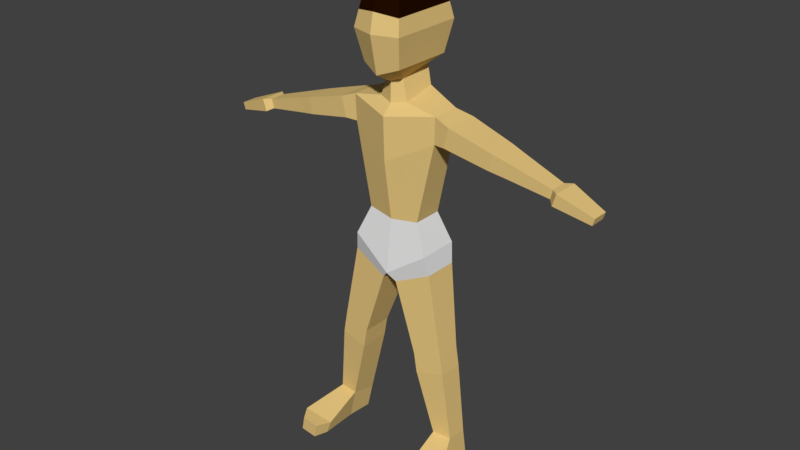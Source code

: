 # Source: human.blend  (saved by Blender 2.78.0; exported with 4.5.12 LTS)
import bpy
from mathutils import Matrix  # noqa: F401  (used for matrix-valued properties, if any)

bpy.ops.wm.read_factory_settings(use_empty=True)
scene = bpy.context.scene
scene.name = 'Scene'

# ---- collections
col_collection_1 = bpy.data.collections.new('Collection 1'); scene.collection.children.link(col_collection_1)

# ---- materials (node trees are filled in below, after node groups)
mat_skin_001 = bpy.data.materials.new('Skin.001')
mat_skin_001.alpha_threshold = 0.0
mat_skin_001.use_transparent_shadow = False
mat_skin_001.diffuse_color = (0.8, 0.5725, 0.2177, 1.0)
mat_skin_001.roughness = 0.5
mat_cloth_001 = bpy.data.materials.new('Cloth.001')
mat_cloth_001.alpha_threshold = 0.0
mat_cloth_001.use_transparent_shadow = False
mat_cloth_001.roughness = 0.5
mat_hair_001 = bpy.data.materials.new('Hair.001')
mat_hair_001.alpha_threshold = 0.0
mat_hair_001.use_transparent_shadow = False
mat_hair_001.diffuse_color = (0.01599, 0.003804, 0.0001246, 1.0)
mat_hair_001.roughness = 0.5

# ---- material node trees

# ---- world
world_world = bpy.data.worlds.new('World'); scene.world = world_world
world_world.color = (0.05088, 0.05088, 0.05088)
world_world.use_sun_shadow = False
world_world.sun_shadow_jitter_overblur = 0.0
world_world.cycles.sampling_method = 'MANUAL'

# ---- meshes
me_mesh_001 = bpy.data.meshes.new('Mesh.001')
me_mesh_001.from_pydata([(0.6381, -1.0, 12.96), (0.6381, -1.0, 14.96), (0.6381, 1.0, 12.96), (0.6381, 1.0, 14.96), (0.8029, 1.225, 13.96), (0.8029, -1.225, 13.96), (0.2487, 0.7444, 12.69), (0.2782, -0.4019, 12.49), (0.4702, 0.631, 12.06), (0.484, -0.4651, 11.84), (-0.004627, 1.121, 10.03), (1.459, 0.463, 10.79), (-0.004627, -0.9117, 10.03), (1.459, -0.4483, 10.79), (-0.01353, 0.6884, 8.055), (0.8923, 0.4938, 8.166), (-0.01353, -0.6048, 8.055), (0.8923, -0.4938, 8.166), (-0.004627, 1.166, 11.43), (1.994, -0.5172, 11.46), (1.842, -0.5096, 10.81), (1.31, 0.691, 7.196), (1.31, -0.691, 7.196), (1.493, 0.4809, 11.65), (-0.004627, -0.9501, 11.43), (1.493, -0.4676, 11.65), (1.856, 0.6415, 10.82), (2.008, 0.6339, 11.47), (3.436, -0.4321, 11.05), (3.447, 0.523, 11.06), (3.31, -0.4258, 10.52), (3.321, 0.5292, 10.52), (3.895, -0.379, 10.91), (3.905, 0.4619, 10.92), (3.784, -0.3735, 10.44), (3.794, 0.4675, 10.44), (5.299, -0.2385, 10.48), (5.306, 0.2968, 10.49), (5.229, -0.235, 10.18), (5.235, 0.3003, 10.19), (5.516, -0.4165, 10.48), (5.526, 0.4689, 10.48), (5.399, -0.4107, 10.09), (5.409, 0.4747, 10.1), (6.635, -0.2497, 10.05), (6.641, 0.2831, 10.05), (6.564, -0.2462, 9.818), (6.57, 0.2866, 9.822), (1.429, 0.5617, 6.564), (0.2421, -0.7027, 6.024), (1.426, -0.5731, 6.575), (0.2459, 0.6871, 6.011), (1.926, 0.2241, 3.915), (0.9859, -0.7054, 3.729), (1.926, -0.6102, 3.924), (0.9863, 0.3163, 3.719), (2.036, 0.2177, 3.275), (1.096, -0.7119, 3.089), (2.036, -0.6166, 3.283), (1.096, 0.3099, 3.079), (2.308, 0.2019, 0.8758), (1.679, -0.5568, 0.9306), (2.302, -0.4937, 0.9306), (1.639, 0.2676, 0.7362), (2.443, 0.1941, -0.08226), (1.869, -0.5937, -0.06243), (2.697, -0.5098, -0.06243), (1.82, 0.2552, -0.08226), (1.911, -2.238, 0.3822), (2.533, -2.175, 0.3822), (1.998, -2.243, -0.08226), (2.621, -2.18, -0.08226), (0.7205, 1.112, 14.46), (0.7205, -1.112, 14.46), (2.839, -1.721, 0.3822), (3.002, -1.726, -0.08226), (1.685, -1.784, 0.3822), (1.848, -1.789, -0.08226), (-0.6381, -1.0, 12.96), (-0.6381, -1.0, 14.96), (-0.6381, 1.0, 12.96), (-0.6381, 1.0, 14.96), (0.0, 1.225, 12.73), (0.0, 0.9889, 15.18), (-0.8029, 1.225, 13.96), (-0.8029, -1.225, 13.96), (0.0, -1.225, 12.73), (0.0, -0.9889, 15.18), (0.0, -1.471, 13.96), (0.0, 1.471, 13.96), (0.0, 0.9117, 12.52), (-0.2487, 0.7444, 12.69), (0.0, -0.6054, 12.4), (-0.2782, -0.4019, 12.49), (0.0, 0.775, 11.93), (-0.4702, 0.631, 12.06), (0.0, -0.6275, 11.76), (-0.484, -0.4651, 11.84), (0.004627, 1.121, 10.03), (-1.459, 0.463, 10.79), (0.004627, -0.9117, 10.03), (-1.459, -0.4483, 10.79), (0.01353, 0.6884, 8.055), (-0.8923, 0.4938, 8.166), (0.01353, -0.6048, 8.055), (-0.8923, -0.4938, 8.166), (0.004627, 1.166, 11.43), (-1.994, -0.5172, 11.46), (0.0, 0.8463, 6.294), (-1.842, -0.5096, 10.81), (-1.31, 0.691, 7.196), (0.0, -0.8463, 6.294), (-1.31, -0.691, 7.196), (-1.493, 0.4809, 11.65), (0.004627, -0.9501, 11.43), (-1.493, -0.4676, 11.65), (-1.856, 0.6415, 10.82), (-2.008, 0.6339, 11.47), (-3.436, -0.4321, 11.05), (-3.447, 0.523, 11.06), (-3.31, -0.4258, 10.52), (-3.321, 0.5292, 10.52), (-3.895, -0.379, 10.91), (-3.905, 0.4619, 10.92), (-3.784, -0.3735, 10.44), (-3.794, 0.4675, 10.44), (-5.299, -0.2385, 10.48), (-5.306, 0.2968, 10.49), (-5.229, -0.235, 10.18), (-5.235, 0.3003, 10.19), (-5.516, -0.4165, 10.48), (-5.526, 0.4689, 10.48), (-5.399, -0.4107, 10.09), (-5.409, 0.4747, 10.1), (-6.635, -0.2497, 10.05), (-6.641, 0.2831, 10.05), (-6.564, -0.2462, 9.818), (-6.57, 0.2866, 9.822), (-1.429, 0.5617, 6.564), (-0.2421, -0.7027, 6.024), (-1.426, -0.5731, 6.575), (-0.2459, 0.6871, 6.011), (-1.926, 0.2241, 3.915), (-0.9859, -0.7054, 3.729), (-1.926, -0.6102, 3.924), (-0.9863, 0.3163, 3.719), (-2.036, 0.2177, 3.275), (-1.096, -0.7119, 3.089), (-2.036, -0.6166, 3.283), (-1.096, 0.3099, 3.079), (-2.308, 0.2019, 0.8758), (-1.679, -0.5568, 0.9306), (-2.302, -0.4937, 0.9306), (-1.639, 0.2676, 0.7362), (-2.443, 0.1941, -0.08226), (-1.869, -0.5937, -0.06243), (-2.697, -0.5098, -0.06243), (-1.82, 0.2552, -0.08226), (-1.911, -2.238, 0.3822), (-2.533, -2.175, 0.3822), (-1.998, -2.243, -0.08226), (-2.621, -2.18, -0.08226), (-0.7205, 1.112, 14.46), (-0.7205, -1.112, 14.46), (0.0, -1.348, 14.57), (0.0, 1.348, 14.57), (-2.839, -1.721, 0.3822), (-3.002, -1.726, -0.08226), (-1.685, -1.784, 0.3822), (-1.848, -1.789, -0.08226)], [], [(165, 83, 3, 72), (24, 25, 9, 96), (2, 0, 7, 6), (2, 4, 5, 0), (0, 86, 92, 7), (0, 5, 88, 86), (73, 1, 87, 164), (72, 73, 5, 4), (82, 89, 4, 2), (82, 2, 6, 90), (11, 13, 17, 15), (90, 6, 8, 94), (7, 92, 96, 9), (20, 26, 31, 30), (25, 24, 12, 13), (18, 23, 11, 10), (9, 25, 23, 8), (8, 23, 18, 94), (10, 11, 15, 14), (15, 17, 22, 21), (19, 28, 29, 27), (13, 12, 16, 17), (11, 23, 27, 26), (52, 54, 58, 56), (25, 13, 20, 19), (23, 25, 19, 27), (19, 20, 30, 28), (14, 15, 21, 108), (17, 16, 111, 22), (21, 22, 50, 48), (13, 11, 26, 20), (31, 29, 33, 35), (28, 32, 33, 29), (26, 27, 29, 31), (30, 31, 35, 34), (32, 36, 37, 33), (32, 34, 38, 36), (34, 35, 39, 38), (28, 30, 34, 32), (38, 39, 43, 42), (39, 37, 41, 43), (35, 33, 37, 39), (42, 43, 47, 46), (36, 40, 41, 37), (36, 38, 42, 40), (44, 46, 47, 45), (40, 44, 45, 41), (43, 41, 45, 47), (111, 108, 51, 49), (40, 42, 46, 44), (48, 50, 54, 52), (50, 49, 53, 54), (108, 21, 48, 51), (22, 111, 49, 50), (56, 58, 62, 60), (49, 51, 55, 53), (51, 48, 52, 55), (57, 59, 63, 61), (59, 56, 60, 63), (53, 55, 59, 57), (54, 53, 57, 58), (55, 52, 56, 59), (72, 3, 1, 73), (60, 62, 66, 64), (67, 64, 66, 65), (58, 57, 61, 62), (61, 63, 67, 65), (75, 74, 69, 71), (63, 60, 64, 67), (69, 68, 70, 71), (74, 76, 68, 69), (77, 75, 71, 70), (76, 77, 70, 68), (6, 7, 9, 8), (5, 73, 164, 88), (89, 165, 72, 4), (3, 83, 87, 1), (61, 65, 77, 76), (65, 66, 75, 77), (62, 61, 76, 74), (66, 62, 74, 75), (165, 162, 81, 83), (114, 96, 97, 115), (80, 91, 93, 78), (80, 78, 85, 84), (78, 93, 92, 86), (78, 86, 88, 85), (163, 164, 87, 79), (162, 84, 85, 163), (82, 80, 84, 89), (82, 90, 91, 80), (99, 103, 105, 101), (90, 94, 95, 91), (93, 97, 96, 92), (109, 120, 121, 116), (115, 101, 100, 114), (106, 98, 99, 113), (97, 95, 113, 115), (95, 94, 106, 113), (98, 102, 103, 99), (103, 110, 112, 105), (107, 117, 119, 118), (101, 105, 104, 100), (99, 116, 117, 113), (142, 146, 148, 144), (115, 107, 109, 101), (113, 117, 107, 115), (107, 118, 120, 109), (102, 108, 110, 103), (105, 112, 111, 104), (110, 138, 140, 112), (101, 109, 116, 99), (121, 125, 123, 119), (118, 119, 123, 122), (116, 121, 119, 117), (120, 124, 125, 121), (122, 123, 127, 126), (122, 126, 128, 124), (124, 128, 129, 125), (118, 122, 124, 120), (128, 132, 133, 129), (129, 133, 131, 127), (125, 129, 127, 123), (132, 136, 137, 133), (126, 127, 131, 130), (126, 130, 132, 128), (134, 135, 137, 136), (130, 131, 135, 134), (133, 137, 135, 131), (111, 139, 141, 108), (130, 134, 136, 132), (138, 142, 144, 140), (140, 144, 143, 139), (108, 141, 138, 110), (112, 140, 139, 111), (146, 150, 152, 148), (139, 143, 145, 141), (141, 145, 142, 138), (147, 151, 153, 149), (149, 153, 150, 146), (143, 147, 149, 145), (144, 148, 147, 143), (145, 149, 146, 142), (162, 163, 79, 81), (150, 154, 156, 152), (157, 155, 156, 154), (148, 152, 151, 147), (151, 155, 157, 153), (167, 161, 159, 166), (153, 157, 154, 150), (159, 161, 160, 158), (166, 159, 158, 168), (169, 160, 161, 167), (168, 158, 160, 169), (91, 95, 97, 93), (85, 88, 164, 163), (89, 84, 162, 165), (81, 79, 87, 83), (151, 168, 169, 155), (155, 169, 167, 156), (152, 166, 168, 151), (156, 167, 166, 152)])
me_mesh_001.polygons.foreach_set('use_smooth', [True] * 162)
me_mesh_001.polygons.foreach_set('material_index', [2, 0, 0, 0, 0, 0, 2, 0, 2, 0, 0, 0, 0, 0, 0, 0, 0, 0, 0, 1, 0, 0, 0, 0, 0, 0, 0, 1, 1, 1, 0, 0, 0, 0, 0, 0, 0, 0, 0, 0, 0, 0, 0, 0, 0, 0, 0, 0, 0, 0, 0, 0, 1, 1, 0, 0, 0, 0, 0, 0, 0, 0, 2, 0, 0, 0, 0, 0, 0, 0, 0, 0, 0, 0, 0, 2, 2, 0, 0, 0, 0, 2, 0, 0, 0, 0, 0, 2, 0, 2, 0, 0, 0, 0, 0, 0, 0, 0, 0, 0, 1, 0, 0, 0, 0, 0, 0, 0, 1, 1, 1, 0, 0, 0, 0, 0, 0, 0, 0, 0, 0, 0, 0, 0, 0, 0, 0, 0, 0, 0, 0, 0, 0, 1, 1, 0, 0, 0, 0, 0, 0, 0, 0, 2, 0, 0, 0, 0, 0, 0, 0, 0, 0, 0, 0, 0, 2, 2, 0, 0, 0, 0])
_k = set([(0, 2), (0, 5), (0, 7), (0, 86), (1, 3), (1, 73), (1, 87), (2, 4), (2, 6), (2, 82), (3, 72), (3, 83), (4, 5), (4, 72), (4, 89), (5, 73), (5, 88), (6, 7), (6, 8), (6, 90), (7, 9), (7, 92), (8, 9), (8, 23), (8, 94), (9, 25), (9, 96), (10, 11), (11, 13), (11, 15), (11, 23), (11, 26), (12, 13), (13, 17), (13, 20), (13, 25), (14, 15), (15, 17), (15, 21), (16, 17), (17, 22), (18, 23), (19, 20), (19, 25), (19, 27), (19, 28), (20, 26), (20, 30), (21, 22), (21, 48), (21, 108), (22, 50), (22, 111), (23, 25), (23, 27), (24, 25), (26, 27), (26, 31), (27, 29), (28, 29), (28, 30), (28, 32), (29, 31), (29, 33), (30, 31), (30, 34), (31, 35), (32, 34), (32, 36), (33, 35), (33, 37), (34, 38), (35, 39), (36, 37), (36, 38), (36, 40), (37, 39), (37, 41), (38, 39), (38, 42), (39, 43), (40, 41), (40, 42), (40, 44), (41, 43), (41, 45), (42, 43), (42, 46), (43, 47), (44, 45), (44, 46), (45, 47), (46, 47), (48, 51), (48, 52), (49, 50), (49, 51), (49, 53), (49, 111), (50, 54), (51, 55), (51, 108), (52, 54), (52, 55), (52, 56), (53, 55), (53, 57), (54, 58), (55, 59), (56, 58), (56, 60), (57, 58), (57, 59), (57, 61), (58, 62), (59, 63), (60, 62), (60, 64), (61, 62), (61, 63), (61, 65), (61, 76), (62, 66), (62, 74), (63, 67), (64, 66), (64, 67), (65, 66), (65, 67), (65, 77), (66, 75), (68, 69), (68, 70), (68, 76), (69, 71), (69, 74), (70, 71), (70, 77), (71, 75), (72, 165), (73, 164), (74, 75), (74, 76), (75, 77), (76, 77), (78, 80), (78, 85), (78, 86), (78, 93), (79, 81), (79, 87), (79, 163), (80, 82), (80, 84), (80, 91), (81, 83), (81, 162), (82, 89), (82, 90), (83, 87), (83, 165), (84, 85), (84, 89), (84, 162), (85, 88), (85, 163), (86, 88), (86, 92), (87, 164), (88, 164), (89, 165), (90, 91), (90, 94), (91, 93), (91, 95), (92, 93), (92, 96), (93, 97), (94, 95), (95, 97), (95, 113), (96, 97), (97, 115), (98, 99), (99, 101), (99, 103), (99, 113), (99, 116), (100, 101), (101, 105), (101, 109), (101, 115), (102, 103), (103, 105), (103, 110), (104, 105), (105, 112), (106, 113), (107, 109), (107, 115), (107, 117), (107, 118), (108, 110), (108, 111), (108, 141), (109, 116), (109, 120), (110, 112), (110, 138), (111, 112), (111, 139), (112, 140), (113, 115), (113, 117), (114, 115), (116, 117), (116, 121), (117, 119), (118, 119), (118, 120), (118, 122), (119, 121), (119, 123), (120, 121), (120, 124), (121, 125), (122, 124), (122, 126), (123, 125), (123, 127), (124, 128), (125, 129), (126, 127), (126, 128), (126, 130), (127, 129), (127, 131), (128, 129), (128, 132), (129, 133), (130, 131), (130, 132), (130, 134), (131, 133), (131, 135), (132, 133), (132, 136), (133, 137), (134, 135), (134, 136), (135, 137), (136, 137), (138, 141), (138, 142), (139, 140), (139, 141), (139, 143), (140, 144), (141, 145), (142, 144), (142, 145), (142, 146), (143, 145), (143, 147), (144, 148), (145, 149), (146, 148), (146, 150), (147, 148), (147, 149), (147, 151), (148, 152), (149, 153), (150, 152), (150, 154), (151, 152), (151, 153), (151, 155), (151, 168), (152, 156), (152, 166), (153, 157), (154, 156), (154, 157), (155, 156), (155, 157), (155, 169), (156, 167), (158, 159), (158, 160), (158, 168), (159, 161), (159, 166), (160, 161), (160, 169), (161, 167), (162, 165), (163, 164), (166, 167), (166, 168), (167, 169), (168, 169)])
me_mesh_001.attributes.new('sharp_edge', 'BOOLEAN', 'EDGE').data.foreach_set('value', [ (min(e.vertices), max(e.vertices)) in _k for e in me_mesh_001.edges])
me_mesh_001.materials.append(mat_skin_001)
me_mesh_001.materials.append(mat_cloth_001)
me_mesh_001.materials.append(mat_hair_001)
me_mesh_001.use_remesh_preserve_volume = False
me_mesh_001.use_remesh_preserve_attributes = False
me_mesh_001.use_mirror_vertex_groups = False
me_mesh_001.update()
me_mesh_001.normals_split_custom_set([tuple(v) for v in zip(*[iter([0.2439, 0.8864, 0.3935, 0.2439, 0.8864, 0.3935, 0.2439, 0.8864, 0.3935, 0.2439, 0.8864, 0.3935, 0.1277, -0.7134, 0.689, 0.1277, -0.7134, 0.689, 0.1277, -0.7134, 0.689, 0.1277, -0.7134, 0.689, 0.7126, 0.05096, -0.6997, 0.7126, 0.05096, -0.6997, 0.7126, 0.05096, -0.6997, 0.7126, 0.05096, -0.6997, 0.9867, 0.0, -0.1626, 0.9867, 0.0, -0.1626, 0.9867, 0.0, -0.1626, 0.9867, 0.0, -0.1626, 0.4581, -0.3914, -0.7981, 0.4581, -0.3914, -0.7981, 0.4581, -0.3914, -0.7981, 0.4581, -0.3914, -0.7981, 0.3336, -0.917, -0.2187, 0.3336, -0.917, -0.2187, 0.3336, -0.917, -0.2187, 0.3336, -0.917, -0.2187, 0.2439, -0.8864, 0.3935, 0.2439, -0.8864, 0.3935, 0.2439, -0.8864, 0.3935, 0.2439, -0.8864, 0.3935, 0.9867, 0.0, 0.1626, 0.9867, 0.0, 0.1626, 0.9867, 0.0, 0.1626, 0.9867, 0.0, 0.1626, 0.3336, 0.917, -0.2187, 0.3336, 0.917, -0.2187, 0.3336, 0.917, -0.2187, 0.3336, 0.917, -0.2187, 0.5007, 0.3337, -0.7987, 0.5007, 0.3337, -0.7987, 0.5007, 0.3337, -0.7987, 0.5007, 0.3337, -0.7987, 0.9775, 0.0, -0.211, 0.9775, 0.0, -0.211, 0.9775, 0.0, -0.211, 0.9775, 0.0, -0.211, 0.4315, 0.896, -0.1048, 0.4315, 0.896, -0.1048, 0.4315, 0.896, -0.1048, 0.4315, 0.896, -0.1048, 0.407, -0.9048, 0.1255, 0.407, -0.9048, 0.1255, 0.407, -0.9048, 0.1255, 0.407, -0.9048, 0.1255, -0.196, 0.01104, -0.9805, -0.196, 0.01104, -0.9805, -0.196, 0.01104, -0.9805, -0.196, 0.01104, -0.9805, 0.3129, -0.9494, -0.02891, 0.3129, -0.9494, -0.02891, 0.3129, -0.9494, -0.02891, 0.3129, -0.9494, -0.02891, 0.4215, 0.9063, -0.03154, 0.4215, 0.9063, -0.03154, 0.4215, 0.9063, -0.03154, 0.4215, 0.9063, -0.03154, 0.2705, -0.09946, 0.9576, 0.2705, -0.09946, 0.9576, 0.2705, -0.09946, 0.9576, 0.2705, -0.09946, 0.9576, 0.2547, 0.8227, 0.5081, 0.2547, 0.8227, 0.5081, 0.2547, 0.8227, 0.5081, 0.2547, 0.8227, 0.5081, 0.3771, 0.9174, -0.1273, 0.3771, 0.9174, -0.1273, 0.3771, 0.9174, -0.1273, 0.3771, 0.9174, -0.1273, 0.9184, 0.0, 0.3957, 0.9184, 0.0, 0.3957, 0.9184, 0.0, 0.3957, 0.9184, 0.0, 0.3957, 0.2696, -0.01172, 0.9629, 0.2696, -0.01172, 0.9629, 0.2696, -0.01172, 0.9629, 0.2696, -0.01172, 0.9629, 0.2652, -0.9602, -0.08779, 0.2652, -0.9602, -0.08779, 0.2652, -0.9602, -0.08779, 0.2652, -0.9602, -0.08779, -0.3364, 0.9411, 0.03498, -0.3364, 0.9411, 0.03498, -0.3364, 0.9411, 0.03498, -0.3364, 0.9411, 0.03498, 0.9856, 0.001248, 0.1689, 0.9856, 0.001248, 0.1689, 0.9856, 0.001248, 0.1689, 0.9856, 0.001248, 0.1689, -0.1248, -0.9922, -0.002253, -0.1248, -0.9922, -0.002253, -0.1248, -0.9922, -0.002253, -0.1248, -0.9922, -0.002253, 0.355, -0.006828, 0.9348, 0.355, -0.006828, 0.9348, 0.355, -0.006828, 0.9348, 0.355, -0.006828, 0.9348, 0.05226, -0.9983, -0.0239, 0.05226, -0.9983, -0.0239, 0.05226, -0.9983, -0.0239, 0.05226, -0.9983, -0.0239, 0.09051, 0.9856, 0.1425, 0.09051, 0.9856, 0.1425, 0.09051, 0.9856, 0.1425, 0.09051, 0.9856, 0.1425, 0.04289, -0.9853, 0.1652, 0.04289, -0.9853, 0.1652, 0.04289, -0.9853, 0.1652, 0.04289, -0.9853, 0.1652, 0.9829, -0.0004048, 0.1843, 0.9829, -0.0004048, 0.1843, 0.9828, -0.0001748, 0.1846, 0.9828, -0.0001839, 0.1846, 0.05545, 0.004636, -0.9985, 0.05545, 0.004636, -0.9985, 0.05545, 0.004636, -0.9985, 0.05545, 0.004636, -0.9985, 0.1265, 0.9918, -0.01812, 0.1265, 0.9918, -0.01812, 0.1265, 0.9918, -0.01812, 0.1265, 0.9918, -0.01812, 0.2991, -0.01198, 0.9542, 0.2913, -0.01192, 0.9565, 0.2914, -0.01192, 0.9565, 0.2991, -0.01198, 0.9542, 0.07519, 0.9972, -0.006025, 0.07519, 0.9972, -0.006025, 0.07519, 0.9972, -0.006025, 0.07519, 0.9972, -0.006025, -0.1657, 0.01074, -0.9861, -0.1657, 0.01074, -0.9861, -0.1737, 0.01082, -0.9847, -0.1737, 0.01082, -0.9847, 0.2913, -0.01192, 0.9565, 0.2911, -0.01191, 0.9566, 0.2911, -0.01191, 0.9566, 0.2914, -0.01192, 0.9565, 0.08971, -0.9954, -0.03266, 0.08971, -0.9954, -0.03266, 0.08971, -0.9954, -0.03266, 0.08971, -0.9954, -0.03266, -0.1737, 0.01082, -0.9847, -0.1737, 0.01082, -0.9847, -0.174, 0.01082, -0.9847, -0.174, 0.01082, -0.9847, 0.1037, -0.994, -0.03591, 0.1037, -0.994, -0.03591, 0.1037, -0.994, -0.03591, 0.1037, -0.994, -0.03591, -0.46, 0.01212, -0.8878, -0.46, 0.01212, -0.8878, -0.46, 0.01212, -0.8878, -0.46, 0.01212, -0.8878, -0.6251, 0.7593, 0.181, -0.6251, 0.7593, 0.181, -0.6251, 0.7593, 0.181, -0.6251, 0.7593, 0.181, 0.1126, 0.9935, -0.01484, 0.1126, 0.9935, -0.01484, 0.1126, 0.9935, -0.01484, 0.1126, 0.9935, -0.01484, -0.2307, 0.009405, -0.973, -0.2307, 0.009405, -0.973, -0.2307, 0.009405, -0.973, -0.2307, 0.009405, -0.973, 0.02001, -0.007929, 0.9998, 0.02001, -0.007929, 0.9998, 0.02001, -0.007929, 0.9998, 0.02001, -0.007929, 0.9998, -0.6438, -0.747, 0.1656, -0.6438, -0.747, 0.1656, -0.6438, -0.747, 0.1656, -0.6438, -0.747, 0.1656, 0.957, -0.008985, -0.29, 0.957, -0.008985, -0.29, 0.957, -0.008985, -0.29, 0.957, -0.008985, -0.29, 0.3588, -0.0106, 0.9334, 0.3588, -0.0106, 0.9334, 0.3588, -0.0106, 0.9334, 0.3588, -0.0106, 0.9334, 0.1524, 0.9878, -0.03132, 0.1524, 0.9878, -0.03132, 0.1524, 0.9878, -0.03132, 0.1524, 0.9878, -0.03132, -0.7505, -0.001936, -0.6609, -0.7505, -0.001936, -0.6609, -0.7505, -0.001936, -0.6609, -0.7505, -0.001936, -0.6609, 0.1271, -0.9904, -0.0534, 0.1271, -0.9904, -0.0534, 0.1271, -0.9904, -0.0534, 0.1271, -0.9904, -0.0534, 0.9828, -0.0001839, 0.1846, 0.9828, -0.0001748, 0.1846, 0.9828, 8.298e-05, 0.1849, 0.9828, 8.298e-05, 0.1849, 0.09423, -0.995, 0.03172, 0.09423, -0.995, 0.03172, 0.09481, -0.9951, 0.02908, 0.09482, -0.9951, 0.02906, 0.2288, 0.9509, -0.2084, 0.2288, 0.9509, -0.2084, 0.2288, 0.9509, -0.2084, 0.2288, 0.9509, -0.2084, 0.221, -0.9562, -0.1918, 0.221, -0.9562, -0.1918, 0.221, -0.9562, -0.1918, 0.221, -0.9562, -0.1918, 0.9936, 0.000209, 0.1126, 0.9936, 0.000209, 0.1126, 0.9936, 0.000209, 0.1126, 0.9936, 0.000209, 0.1126, -0.9515, -0.001332, -0.3078, -0.9515, -0.001332, -0.3078, -0.9515, -0.001332, -0.3078, -0.9515, -0.001332, -0.3078, 0.1386, 0.9846, -0.1065, 0.1386, 0.9846, -0.1065, 0.1386, 0.9846, -0.1065, 0.1386, 0.9846, -0.1065, -0.9687, -0.04774, -0.2437, -0.9687, -0.04774, -0.2437, -0.9687, -0.04774, -0.2437, -0.9687, -0.04774, -0.2437, 0.09651, 0.9953, 0.005484, 0.0965, 0.9953, 0.005531, 0.09686, 0.9953, 0.005135, 0.09686, 0.9953, 0.005162, -0.9856, -0.001248, -0.1689, -0.9856, -0.001248, -0.1689, -0.9856, -0.001248, -0.1689, -0.9856, -0.001248, -0.1689, 0.09482, -0.9951, 0.02906, 0.09481, -0.9951, 0.02908, 0.09542, -0.9951, 0.02631, 0.09542, -0.9951, 0.02631, 0.09629, 0.9953, 0.006534, 0.09629, 0.9953, 0.006534, 0.0965, 0.9953, 0.005531, 0.09651, 0.9953, 0.005484, 0.9867, 0.0, 0.1626, 0.9867, 0.0, 0.1626, 0.9867, 0.0, 0.1626, 0.9867, 0.0, 0.1626, 0.9496, 0.1817, 0.2556, 0.9496, 0.1817, 0.2556, 0.9496, 0.1817, 0.2556, 0.9496, 0.1817, 0.2556, 0.0004014, -0.02545, -0.9997, 0.0004014, -0.02545, -0.9997, 0.0004014, -0.02545, -0.9997, 0.0004014, -0.02545, -0.9997, 0.1058, -0.9935, -0.04126, 0.1058, -0.9935, -0.04126, 0.1058, -0.9935, -0.04126, 0.1058, -0.9935, -0.04126, -0.9772, -0.07698, -0.1978, -0.9772, -0.07698, -0.1978, -0.9772, -0.07698, -0.1978, -0.9772, -0.07698, -0.1978, 0.7785, -0.5891, 0.2167, 0.7785, -0.5891, 0.2167, 0.7785, -0.5891, 0.2167, 0.7785, -0.5891, 0.2167, 0.09686, 0.9953, 0.005162, 0.09686, 0.9953, 0.005135, 0.09701, 0.9953, 0.005899, 0.09701, 0.9953, 0.005899, 0.1008, -0.9945, 0.03006, 0.1008, -0.9945, 0.03006, 0.1008, -0.9945, 0.03006, 0.1008, -0.9945, 0.03006, 4.647e-09, 0.0, 1.0, 4.647e-09, 0.0, 1.0, 4.647e-09, 0.0, 1.0, 4.647e-09, 0.0, 1.0, -1.176e-09, 0.0, -1.0, -1.176e-09, 0.0, -1.0, -1.176e-09, 0.0, -1.0, -1.176e-09, 0.0, -1.0, -0.8971, -0.3721, -0.2381, -0.8971, -0.3721, -0.2381, -0.8971, -0.3721, -0.2381, -0.8971, -0.3721, -0.2381, 0.9461, -0.04117, 0.3213, 0.9461, -0.04117, 0.3213, 0.9461, -0.04117, 0.3213, 0.9461, -0.04117, 0.3213, 0.3085, -0.9257, 0.2187, 0.3085, -0.9257, 0.2187, 0.3085, -0.9257, 0.2187, 0.3085, -0.9257, 0.2187, 0.3085, 0.9257, 0.2187, 0.3085, 0.9257, 0.2187, 0.3085, 0.9257, 0.2187, 0.3085, 0.9257, 0.2187, 0.3322, 0.0, 0.9432, 0.3322, 0.0, 0.9432, 0.3322, 0.0, 0.9432, 0.3322, 0.0, 0.9432, -0.9697, 0.06173, -0.2363, -0.9697, 0.06173, -0.2363, -0.9697, 0.06173, -0.2363, -0.9697, 0.06173, -0.2363, -0.001209, 0.0163, -0.9999, -0.001209, 0.0163, -0.9999, -0.001209, 0.0163, -0.9999, -0.001209, 0.0163, -0.9999, 0.02859, -0.4026, 0.9149, 0.02859, -0.4026, 0.9149, 0.02859, -0.4026, 0.9149, 0.02859, -0.4026, 0.9149, 0.9092, 0.2333, 0.3448, 0.9092, 0.2333, 0.3448, 0.9092, 0.2333, 0.3448, 0.9092, 0.2333, 0.3448, -0.2439, 0.8864, 0.3935, -0.2439, 0.8864, 0.3935, -0.2439, 0.8864, 0.3935, -0.2439, 0.8864, 0.3935, -0.1277, -0.7134, 0.689, -0.1277, -0.7134, 0.689, -0.1277, -0.7134, 0.689, -0.1277, -0.7134, 0.689, -0.7126, 0.05096, -0.6997, -0.7126, 0.05096, -0.6997, -0.7126, 0.05096, -0.6997, -0.7126, 0.05096, -0.6997, -0.9867, 0.0, -0.1626, -0.9867, 0.0, -0.1626, -0.9867, 0.0, -0.1626, -0.9867, 0.0, -0.1626, -0.4581, -0.3914, -0.7981, -0.4581, -0.3914, -0.7981, -0.4581, -0.3914, -0.7981, -0.4581, -0.3914, -0.7981, -0.3336, -0.917, -0.2187, -0.3336, -0.917, -0.2187, -0.3336, -0.917, -0.2187, -0.3336, -0.917, -0.2187, -0.2439, -0.8864, 0.3935, -0.2439, -0.8864, 0.3935, -0.2439, -0.8864, 0.3935, -0.2439, -0.8864, 0.3935, -0.9867, 0.0, 0.1626, -0.9867, 0.0, 0.1626, -0.9867, 0.0, 0.1626, -0.9867, 0.0, 0.1626, -0.3336, 0.917, -0.2187, -0.3336, 0.917, -0.2187, -0.3336, 0.917, -0.2187, -0.3336, 0.917, -0.2187, -0.5007, 0.3337, -0.7987, -0.5007, 0.3337, -0.7987, -0.5007, 0.3337, -0.7987, -0.5007, 0.3337, -0.7987, -0.9775, 0.0, -0.211, -0.9775, 0.0, -0.211, -0.9775, 0.0, -0.211, -0.9775, 0.0, -0.211, -0.4315, 0.896, -0.1048, -0.4315, 0.896, -0.1048, -0.4315, 0.896, -0.1048, -0.4315, 0.896, -0.1048, -0.407, -0.9048, 0.1255, -0.407, -0.9048, 0.1255, -0.407, -0.9048, 0.1255, -0.407, -0.9048, 0.1255, 0.196, 0.01104, -0.9805, 0.196, 0.01104, -0.9805, 0.196, 0.01104, -0.9805, 0.196, 0.01104, -0.9805, -0.3129, -0.9494, -0.02891, -0.3129, -0.9494, -0.02891, -0.3129, -0.9494, -0.02891, -0.3129, -0.9494, -0.02891, -0.4215, 0.9063, -0.03154, -0.4215, 0.9063, -0.03154, -0.4215, 0.9063, -0.03154, -0.4215, 0.9063, -0.03154, -0.2705, -0.09946, 0.9576, -0.2705, -0.09946, 0.9576, -0.2705, -0.09946, 0.9576, -0.2705, -0.09946, 0.9576, -0.2547, 0.8227, 0.5081, -0.2547, 0.8227, 0.5081, -0.2547, 0.8227, 0.5081, -0.2547, 0.8227, 0.5081, -0.3771, 0.9174, -0.1273, -0.3771, 0.9174, -0.1273, -0.3771, 0.9174, -0.1273, -0.3771, 0.9174, -0.1273, -0.9184, 0.0, 0.3957, -0.9184, 0.0, 0.3957, -0.9184, 0.0, 0.3957, -0.9184, 0.0, 0.3957, -0.2696, -0.01172, 0.9629, -0.2696, -0.01172, 0.9629, -0.2696, -0.01172, 0.9629, -0.2696, -0.01172, 0.9629, -0.2652, -0.9602, -0.08779, -0.2652, -0.9602, -0.08779, -0.2652, -0.9602, -0.08779, -0.2652, -0.9602, -0.08779, 0.3364, 0.9411, 0.03498, 0.3364, 0.9411, 0.03498, 0.3364, 0.9411, 0.03498, 0.3364, 0.9411, 0.03498, -0.9856, 0.001248, 0.1689, -0.9856, 0.001248, 0.1689, -0.9856, 0.001248, 0.1689, -0.9856, 0.001248, 0.1689, 0.1248, -0.9922, -0.002253, 0.1248, -0.9922, -0.002253, 0.1248, -0.9922, -0.002253, 0.1248, -0.9922, -0.002253, -0.355, -0.006828, 0.9348, -0.355, -0.006828, 0.9348, -0.355, -0.006828, 0.9348, -0.355, -0.006828, 0.9348, -0.05226, -0.9983, -0.0239, -0.05226, -0.9983, -0.0239, -0.05226, -0.9983, -0.0239, -0.05226, -0.9983, -0.0239, -0.09051, 0.9856, 0.1425, -0.09051, 0.9856, 0.1425, -0.09051, 0.9856, 0.1425, -0.09051, 0.9856, 0.1425, -0.04289, -0.9853, 0.1652, -0.04289, -0.9853, 0.1652, -0.04289, -0.9853, 0.1652, -0.04289, -0.9853, 0.1652, -0.9829, -0.0004048, 0.1843, -0.9828, -0.0001839, 0.1846, -0.9828, -0.0001749, 0.1846, -0.9829, -0.0004048, 0.1843, -0.05545, 0.004636, -0.9985, -0.05545, 0.004636, -0.9985, -0.05545, 0.004636, -0.9985, -0.05545, 0.004636, -0.9985, -0.1265, 0.9918, -0.01812, -0.1265, 0.9918, -0.01812, -0.1265, 0.9918, -0.01812, -0.1265, 0.9918, -0.01812, -0.2991, -0.01198, 0.9542, -0.2991, -0.01198, 0.9542, -0.2914, -0.01192, 0.9565, -0.2913, -0.01192, 0.9565, -0.07519, 0.9972, -0.006025, -0.07519, 0.9972, -0.006025, -0.07519, 0.9972, -0.006025, -0.07519, 0.9972, -0.006025, 0.1657, 0.01074, -0.9861, 0.1737, 0.01082, -0.9847, 0.1737, 0.01082, -0.9847, 0.1657, 0.01074, -0.9861, -0.2913, -0.01192, 0.9565, -0.2914, -0.01192, 0.9565, -0.2911, -0.01191, 0.9566, -0.2911, -0.01191, 0.9566, -0.08971, -0.9954, -0.03266, -0.08971, -0.9954, -0.03266, -0.08971, -0.9954, -0.03266, -0.08971, -0.9954, -0.03266, 0.1737, 0.01082, -0.9847, 0.174, 0.01082, -0.9847, 0.174, 0.01082, -0.9847, 0.1737, 0.01082, -0.9847, -0.1037, -0.994, -0.03591, -0.1037, -0.994, -0.03591, -0.1037, -0.994, -0.03591, -0.1037, -0.994, -0.03591, 0.46, 0.01212, -0.8878, 0.46, 0.01212, -0.8878, 0.46, 0.01212, -0.8878, 0.46, 0.01212, -0.8878, 0.6251, 0.7593, 0.181, 0.6251, 0.7593, 0.181, 0.6251, 0.7593, 0.181, 0.6251, 0.7593, 0.181, -0.1126, 0.9935, -0.01484, -0.1126, 0.9935, -0.01484, -0.1126, 0.9935, -0.01484, -0.1126, 0.9935, -0.01484, 0.2307, 0.009404, -0.973, 0.2307, 0.009404, -0.973, 0.2307, 0.009404, -0.973, 0.2307, 0.009404, -0.973, -0.02001, -0.007929, 0.9998, -0.02001, -0.007929, 0.9998, -0.02001, -0.007929, 0.9998, -0.02001, -0.007929, 0.9998, 0.6438, -0.747, 0.1656, 0.6438, -0.747, 0.1656, 0.6438, -0.747, 0.1656, 0.6438, -0.747, 0.1656, -0.957, -0.008986, -0.29, -0.957, -0.008986, -0.29, -0.957, -0.008986, -0.29, -0.957, -0.008986, -0.29, -0.3588, -0.0106, 0.9334, -0.3588, -0.0106, 0.9334, -0.3588, -0.0106, 0.9334, -0.3588, -0.0106, 0.9334, -0.1524, 0.9878, -0.03132, -0.1524, 0.9878, -0.03132, -0.1524, 0.9878, -0.03132, -0.1524, 0.9878, -0.03132, 0.7505, -0.001936, -0.6609, 0.7505, -0.001936, -0.6609, 0.7505, -0.001936, -0.6609, 0.7505, -0.001936, -0.6609, -0.1271, -0.9904, -0.0534, -0.1271, -0.9904, -0.0534, -0.1271, -0.9904, -0.0534, -0.1271, -0.9904, -0.0534, -0.9828, -0.0001839, 0.1846, -0.9828, 8.291e-05, 0.1849, -0.9828, 8.291e-05, 0.1849, -0.9828, -0.0001749, 0.1846, -0.09423, -0.995, 0.03172, -0.09482, -0.9951, 0.02906, -0.09481, -0.9951, 0.02908, -0.09423, -0.995, 0.03172, -0.2288, 0.9509, -0.2084, -0.2288, 0.9509, -0.2084, -0.2288, 0.9509, -0.2084, -0.2288, 0.9509, -0.2084, -0.221, -0.9562, -0.1918, -0.221, -0.9562, -0.1918, -0.221, -0.9562, -0.1918, -0.221, -0.9562, -0.1918, -0.9936, 0.000209, 0.1126, -0.9936, 0.000209, 0.1126, -0.9936, 0.000209, 0.1126, -0.9936, 0.000209, 0.1126, 0.9515, -0.001332, -0.3078, 0.9515, -0.001332, -0.3078, 0.9515, -0.001332, -0.3078, 0.9515, -0.001332, -0.3078, -0.1386, 0.9846, -0.1065, -0.1386, 0.9846, -0.1065, -0.1386, 0.9846, -0.1065, -0.1386, 0.9846, -0.1065, 0.9687, -0.04774, -0.2437, 0.9687, -0.04774, -0.2437, 0.9687, -0.04774, -0.2437, 0.9687, -0.04774, -0.2437, -0.09651, 0.9953, 0.005484, -0.09686, 0.9953, 0.005162, -0.09686, 0.9953, 0.005135, -0.0965, 0.9953, 0.005531, 0.9856, -0.001248, -0.1689, 0.9856, -0.001248, -0.1689, 0.9856, -0.001248, -0.1689, 0.9856, -0.001248, -0.1689, -0.09482, -0.9951, 0.02906, -0.09542, -0.9951, 0.02631, -0.09542, -0.9951, 0.02631, -0.09481, -0.9951, 0.02908, -0.09629, 0.9953, 0.006534, -0.09651, 0.9953, 0.005484, -0.0965, 0.9953, 0.005531, -0.09629, 0.9953, 0.006534, -0.9867, 0.0, 0.1626, -0.9867, 0.0, 0.1626, -0.9867, 0.0, 0.1626, -0.9867, 0.0, 0.1626, -0.9496, 0.1817, 0.2556, -0.9496, 0.1817, 0.2556, -0.9496, 0.1817, 0.2556, -0.9496, 0.1817, 0.2556, -0.0004014, -0.02545, -0.9997, -0.0004014, -0.02545, -0.9997, -0.0004014, -0.02545, -0.9997, -0.0004014, -0.02545, -0.9997, -0.1058, -0.9935, -0.04126, -0.1058, -0.9935, -0.04126, -0.1058, -0.9935, -0.04126, -0.1058, -0.9935, -0.04126, 0.9772, -0.07698, -0.1978, 0.9772, -0.07698, -0.1978, 0.9772, -0.07698, -0.1978, 0.9772, -0.07698, -0.1978, -0.7785, -0.5891, 0.2167, -0.7785, -0.5891, 0.2167, -0.7785, -0.5891, 0.2167, -0.7785, -0.5891, 0.2167, -0.09686, 0.9953, 0.005162, -0.09701, 0.9953, 0.005899, -0.09701, 0.9953, 0.005899, -0.09686, 0.9953, 0.005135, -0.1008, -0.9945, 0.03006, -0.1008, -0.9945, 0.03006, -0.1008, -0.9945, 0.03006, -0.1008, -0.9945, 0.03006, 0.0, 0.0, 1.0, 0.0, 0.0, 1.0, 0.0, 0.0, 1.0, 0.0, 0.0, 1.0, 0.0, 0.0, -1.0, 0.0, 0.0, -1.0, 0.0, 0.0, -1.0, 0.0, 0.0, -1.0, 0.8971, -0.3721, -0.2381, 0.8971, -0.3721, -0.2381, 0.8971, -0.3721, -0.2381, 0.8971, -0.3721, -0.2381, -0.9461, -0.04117, 0.3213, -0.9461, -0.04117, 0.3213, -0.9461, -0.04117, 0.3213, -0.9461, -0.04117, 0.3213, -0.3085, -0.9257, 0.2187, -0.3085, -0.9257, 0.2187, -0.3085, -0.9257, 0.2187, -0.3085, -0.9257, 0.2187, -0.3085, 0.9257, 0.2187, -0.3085, 0.9257, 0.2187, -0.3085, 0.9257, 0.2187, -0.3085, 0.9257, 0.2187, -0.3322, 0.0, 0.9432, -0.3322, 0.0, 0.9432, -0.3322, 0.0, 0.9432, -0.3322, 0.0, 0.9432, 0.9697, 0.06173, -0.2363, 0.9697, 0.06173, -0.2363, 0.9697, 0.06173, -0.2363, 0.9697, 0.06173, -0.2363, 0.001209, 0.0163, -0.9999, 0.001209, 0.0163, -0.9999, 0.001209, 0.0163, -0.9999, 0.001209, 0.0163, -0.9999, -0.02859, -0.4026, 0.9149, -0.02859, -0.4026, 0.9149, -0.02859, -0.4026, 0.9149, -0.02859, -0.4026, 0.9149, -0.9092, 0.2333, 0.3448, -0.9092, 0.2333, 0.3448, -0.9092, 0.2333, 0.3448, -0.9092, 0.2333, 0.3448])] * 3)])
arm_armature_001 = bpy.data.armatures.new('Armature.001')  # bones are not reproduced

# ---- objects
ob_armature = bpy.data.objects.new('Armature', arm_armature_001)
ob_cube = bpy.data.objects.new('Cube', me_mesh_001)
ob_metarig = bpy.data.objects.new('metarig', None)

# ---- transforms, parenting, visibility, modifiers, constraints
ob_armature.location = (0.0, 0.0, 0.0)
ob_armature.rotation_euler = (1.571, -0.0, 0.0)
ob_armature.scale = (0.01, 0.01, 0.01)
ob_armature.lineart.crease_threshold = 0.0
ob_cube.parent = ob_armature
ob_cube.matrix_parent_inverse = Matrix(((1.0, 0.0, 0.0, 0.0), (0.0, 1.0, -1.029e-09, 2.936e-06), (0.0, 1.029e-09, 1.0, 5.96e-08), (0.0, 0.0, 0.0, 1.0)))
ob_cube.location = (0.0, 0.0, 0.0)
ob_cube.rotation_euler = (-1.571, 0.0, 0.0)
ob_cube.scale = (13.99, 13.99, 13.99)
ob_cube.color = (0.8, 0.8, 0.8, 1.0)
ob_cube.lineart.crease_threshold = 0.0
_vg = ob_cube.vertex_groups.new(name='mixamorig:Hips')
for _i, _w in zip([14, 15, 16, 17, 21, 22, 48, 49, 50, 51, 102, 103, 104, 105, 108, 110, 111, 112, 138, 139, 140, 141], [0.768, 0.6555, 0.7998, 0.681, 0.789, 0.7687, 0.307, 0.1474, 0.3017, 0.1557, 0.7686, 0.6296, 0.8012, 0.6613, 0.3523, 0.7482, 0.3614, 0.7355, 0.3199, 0.1999, 0.2751, 0.2136]): _vg.add([_i], _w, 'REPLACE')
_vg = ob_cube.vertex_groups.new(name='mixamorig:Spine')
for _i, _w in zip([10, 12, 14, 15, 16, 17, 98, 100, 102, 103, 104, 105], [0.003402, 0.002439, 0.232, 0.3393, 0.2002, 0.3108, 0.003384, 0.002447, 0.2314, 0.3704, 0.1988, 0.3387]): _vg.add([_i], _w, 'REPLACE')
_vg = ob_cube.vertex_groups.new(name='mixamorig:Spine1')
for _i, _w in zip([10, 12, 15, 17, 98, 100], [0.4451, 0.4358, 0.00527, 0.008207, 0.4455, 0.4361]): _vg.add([_i], _w, 'REPLACE')
_vg = ob_cube.vertex_groups.new(name='mixamorig:Spine2')
for _i, _w in zip([6, 7, 8, 9, 10, 11, 12, 13, 18, 19, 20, 23, 24, 25, 26, 27, 82, 90, 91, 92, 93, 94, 95, 96, 97, 98, 99, 100, 101, 106, 107, 109, 113, 114, 115, 116, 117], [0.1861, 0.2912, 0.7317, 0.9942, 0.5515, 0.006397, 0.5618, 0.005134, 1.0, 7.448e-06, 1.353e-06, 0.0501, 1.0, 0.09262, 5.097e-05, 0.00036, 0.03522, 0.2503, 0.2014, 0.3214, 0.3121, 0.6857, 0.7759, 0.8943, 0.9947, 0.5511, 0.03822, 0.5615, 0.008991, 1.0, 1.809e-06, 1.187e-07, 0.06864, 1.0, 0.09469, 0.000235, 2.393e-07]): _vg.add([_i], _w, 'REPLACE')
_vg = ob_cube.vertex_groups.new(name='mixamorig:Neck')
for _i, _w in zip([0, 2, 4, 6, 7, 8, 9, 78, 80, 82, 84, 85, 86, 90, 91, 92, 93, 94, 95, 96], [0.2894, 0.3604, 0.01606, 0.5425, 0.4945, 0.2683, 0.005767, 0.326, 0.3324, 0.4803, 0.01959, 0.01166, 0.4086, 0.549, 0.5447, 0.4993, 0.5065, 0.3143, 0.2241, 0.1057]): _vg.add([_i], _w, 'REPLACE')
_vg = ob_cube.vertex_groups.new(name='mixamorig:Head')
for _i, _w in zip([0, 1, 2, 3, 4, 5, 6, 7, 72, 73, 78, 79, 80, 81, 82, 83, 84, 85, 86, 87, 88, 89, 90, 91, 92, 93, 162, 163, 164, 165], [0.7106, 1.0, 0.6396, 1.0, 0.9839, 1.0, 0.2714, 0.2142, 1.0, 1.0, 0.674, 1.0, 0.6676, 1.0, 0.4845, 1.0, 0.9804, 0.9883, 0.5914, 1.0, 1.0, 1.0, 0.2007, 0.254, 0.1793, 0.1814, 1.0, 1.0, 1.0, 1.0]): _vg.add([_i], _w, 'REPLACE')
_vg = ob_cube.vertex_groups.new(name='mixamorig:LeftShoulder')
for _i, _w in zip([11, 13, 19, 20, 23, 25, 26, 27], [0.2184, 0.3052, 0.1575, 0.1228, 0.4651, 0.5794, 0.07168, 0.09744]): _vg.add([_i], _w, 'REPLACE')
_vg = ob_cube.vertex_groups.new(name='mixamorig:LeftArm')
for _i, _w in zip([11, 13, 19, 20, 23, 25, 26, 27, 28, 29, 30, 31, 32, 33, 34, 35], [0.7752, 0.6897, 0.842, 0.8761, 0.4848, 0.328, 0.9282, 0.9022, 0.3427, 0.5296, 0.3668, 0.4898, 0.05246, 0.1651, 0.06244, 0.1539]): _vg.add([_i], _w, 'REPLACE')
_vg = ob_cube.vertex_groups.new(name='mixamorig:LeftForeArm')
for _i, _w in zip([19, 20, 26, 27, 28, 29, 30, 31, 32, 33, 34, 35, 36, 37, 38, 39, 40, 41, 42, 43], [0.0005261, 0.001122, 5.39e-05, 2.86e-05, 0.6573, 0.4704, 0.6332, 0.5102, 0.9475, 0.8349, 0.9376, 0.8461, 0.2342, 0.1905, 0.2603, 0.2082, 0.03079, 0.01388, 0.04495, 0.01801]): _vg.add([_i], _w, 'REPLACE')
_vg = ob_cube.vertex_groups.new(name='mixamorig:LeftHand')
for _i, _w in zip([28, 29, 30, 31, 32, 33, 34, 35, 36, 37, 38, 39, 40, 41, 42, 43, 44, 45, 46, 47], [9.615e-09, 4.467e-08, 3.23e-09, 4.653e-09, 4.055e-07, 2.074e-06, 2.387e-07, 4.863e-07, 0.7658, 0.8095, 0.7397, 0.7918, 0.9692, 0.9861, 0.955, 0.982, 1.0, 1.0, 1.0, 1.0]): _vg.add([_i], _w, 'REPLACE')
_vg = ob_cube.vertex_groups.new(name='mixamorig:RightShoulder')
for _i, _w in zip([97, 99, 101, 107, 109, 113, 115, 116, 117], [0.005295, 0.3082, 0.3093, 0.1926, 0.1219, 0.4455, 0.5351, 0.1082, 0.1452]): _vg.add([_i], _w, 'REPLACE')
_vg = ob_cube.vertex_groups.new(name='mixamorig:RightArm')
for _i, _w in zip([99, 101, 107, 109, 113, 115, 116, 117, 118, 119, 120, 121, 122, 123, 124, 125], [0.6535, 0.6817, 0.8069, 0.875, 0.4858, 0.3702, 0.891, 0.8547, 0.2842, 0.4195, 0.239, 0.3513, 0.04932, 0.1311, 0.03653, 0.09701]): _vg.add([_i], _w, 'REPLACE')
_vg = ob_cube.vertex_groups.new(name='mixamorig:RightForeArm')
for _i, _w in zip([99, 107, 109, 116, 117, 118, 119, 120, 121, 122, 123, 124, 125, 126, 127, 128, 129, 130, 131, 132, 133], [3.142e-05, 0.0005001, 0.003139, 0.000587, 8.509e-05, 0.7158, 0.5805, 0.761, 0.6487, 0.9496, 0.8679, 0.9622, 0.9018, 0.2522, 0.1677, 0.2357, 0.153, 0.02762, 0.01017, 0.03166, 0.01161]): _vg.add([_i], _w, 'REPLACE')
_vg = ob_cube.vertex_groups.new(name='mixamorig:RightHand')
for _i, _w in zip([118, 120, 122, 123, 124, 125, 126, 127, 128, 129, 130, 131, 132, 133, 134, 135, 136, 137], [7.135e-09, 2.821e-09, 0.001076, 0.001009, 0.001296, 0.001188, 0.7478, 0.8323, 0.7643, 0.847, 0.9724, 0.9898, 0.9683, 0.9884, 1.0, 1.0, 1.0, 1.0]): _vg.add([_i], _w, 'REPLACE')
_vg = ob_cube.vertex_groups.new(name='mixamorig:LeftUpLeg')
for _i, _w in zip([21, 22, 48, 49, 50, 51, 52, 53, 54, 55, 56, 57, 58, 59, 108, 111, 139, 141], [0.211, 0.2313, 0.693, 0.6685, 0.6983, 0.6735, 0.9285, 0.8944, 0.9111, 0.9208, 0.2241, 0.2797, 0.2871, 0.3016, 0.2913, 0.2854, 0.1226, 0.1297]): _vg.add([_i], _w, 'REPLACE')
_vg = ob_cube.vertex_groups.new(name='mixamorig:LeftLeg')
for _i, _w in zip([52, 53, 54, 55, 56, 57, 58, 59, 60, 61, 62, 63, 64, 65, 66, 67, 76], [0.07154, 0.1055, 0.08883, 0.07921, 0.7747, 0.7094, 0.7081, 0.6943, 0.2942, 0.2185, 0.1402, 0.3041, 0.03146, 0.02034, 0.01133, 0.04813, 0.0004681]): _vg.add([_i], _w, 'REPLACE')
_vg = ob_cube.vertex_groups.new(name='mixamorig:LeftFoot')
for _i, _w in zip([52, 53, 54, 56, 57, 58, 59, 60, 61, 62, 63, 64, 65, 66, 67, 68, 69, 70, 71, 74, 75, 76, 77], [9.085e-06, 8.705e-05, 5.722e-05, 0.001228, 0.01091, 0.004808, 0.004086, 0.6995, 0.7471, 0.8125, 0.6913, 0.9597, 0.9296, 0.9313, 0.9455, 0.2843, 0.2321, 0.2526, 0.1907, 0.2872, 0.2142, 0.5325, 0.4136]): _vg.add([_i], _w, 'REPLACE')
_vg = ob_cube.vertex_groups.new(name='mixamorig:LeftToeBase')
for _i, _w in zip([58, 59, 60, 61, 62, 63, 64, 65, 66, 67, 68, 69, 70, 71, 74, 75, 76, 77], [3.779e-06, 1.477e-06, 0.006316, 0.0344, 0.04732, 0.004611, 0.00888, 0.05006, 0.05736, 0.006378, 0.7157, 0.7679, 0.7474, 0.8093, 0.7128, 0.7858, 0.4671, 0.5864]): _vg.add([_i], _w, 'REPLACE')
_vg = ob_cube.vertex_groups.new(name='mixamorig:RightUpLeg')
for _i, _w in zip([49, 51, 108, 110, 111, 112, 138, 139, 140, 141, 142, 143, 144, 145, 146, 147, 148, 149], [0.1841, 0.1708, 0.3564, 0.2518, 0.3532, 0.2645, 0.6801, 0.6775, 0.7249, 0.6567, 0.8776, 0.8687, 0.8635, 0.887, 0.2748, 0.2346, 0.2494, 0.2431]): _vg.add([_i], _w, 'REPLACE')
_vg = ob_cube.vertex_groups.new(name='mixamorig:RightLeg')
for _i, _w in zip([142, 143, 144, 145, 146, 147, 148, 149, 150, 151, 152, 153, 154, 155, 156, 157], [0.1224, 0.1313, 0.1365, 0.113, 0.7247, 0.7615, 0.7494, 0.7554, 0.2654, 0.1836, 0.1191, 0.2565, 0.01893, 0.007208, 0.005686, 0.02514]): _vg.add([_i], _w, 'REPLACE')
_vg = ob_cube.vertex_groups.new(name='mixamorig:RightFoot')
for _i, _w in zip([146, 147, 148, 149, 150, 151, 152, 153, 154, 155, 156, 157, 158, 159, 160, 161, 166, 167, 168, 169], [0.0004979, 0.003837, 0.001163, 0.001502, 0.7287, 0.7788, 0.8408, 0.7397, 0.9719, 0.9339, 0.937, 0.9689, 0.1589, 0.2018, 0.1422, 0.1999, 0.3358, 0.309, 0.4214, 0.2963]): _vg.add([_i], _w, 'REPLACE')
_vg = ob_cube.vertex_groups.new(name='mixamorig:RightToeBase')
for _i, _w in zip([150, 151, 152, 153, 154, 155, 156, 157, 158, 159, 160, 161, 166, 167, 168, 169], [0.005877, 0.03766, 0.04014, 0.00374, 0.009219, 0.05889, 0.0573, 0.006006, 0.8411, 0.7982, 0.8578, 0.8001, 0.6642, 0.691, 0.5786, 0.7037]): _vg.add([_i], _w, 'REPLACE')
_m = ob_cube.modifiers.new('Armature', 'ARMATURE')
_m.object = ob_armature
ob_metarig.location = (0.0, 0.0, 0.0)
ob_metarig.rotation_euler = (-1.629e-07, 0.0, 0.0)
ob_metarig.empty_image_offset = (0.0, 0.0)
ob_metarig.color = (0.8, 0.8, 0.8, 1.0)
ob_metarig.lineart.crease_threshold = 0.0

# ---- collection membership
col_collection_1.objects.link(ob_armature)
col_collection_1.objects.link(ob_cube)
col_collection_1.objects.link(ob_metarig)

# ---- scene / render settings (as saved in the file)
scene.frame_start = 1; scene.frame_end = 250; scene.frame_set(1)
scene.render.engine = 'BLENDER_EEVEE_NEXT'
scene.render.resolution_percentage = 50
scene.render.fps = 30
scene.render.dither_intensity = 0.0
scene.cycles.use_denoising = False
scene.cycles.samples = 128
scene.cycles.sampling_pattern = 'TABULATED_SOBOL'
scene.cycles.light_sampling_threshold = 0.0
scene.cycles.use_adaptive_sampling = False
scene.cycles.use_light_tree = False
scene.cycles.blur_glossy = 0.0
scene.cycles.sample_clamp_indirect = 0.0
scene.view_settings.view_transform = 'Standard'
bpy.context.view_layer.update()

# ---- added for rendering (the .blend has no active camera and no usable light): camera, sun
cam_auto = bpy.data.cameras.new('AutoCamera')
cam_auto.lens = 50.0
cam_auto.sensor_width = 36.0
cam_auto.clip_end = 1000.0
ob_auto_camera = bpy.data.objects.new('AutoCamera', cam_auto)
scene.collection.objects.link(ob_auto_camera)
ob_auto_camera.location = (2.69039, -3.25724, 3.2273)
ob_auto_camera.rotation_euler = (1.09748, -7.21219e-08, 0.694738)
scene.camera = ob_auto_camera
light_auto_sun = bpy.data.lights.new('AutoSun', 'SUN')
light_auto_sun.energy = 3.0
light_auto_sun.angle = 0.0523599
ob_auto_sun = bpy.data.objects.new('AutoSun', light_auto_sun)
scene.collection.objects.link(ob_auto_sun)
ob_auto_sun.rotation_euler = (0.872665, 0.174533, 0.523599)
bpy.context.view_layer.update()
